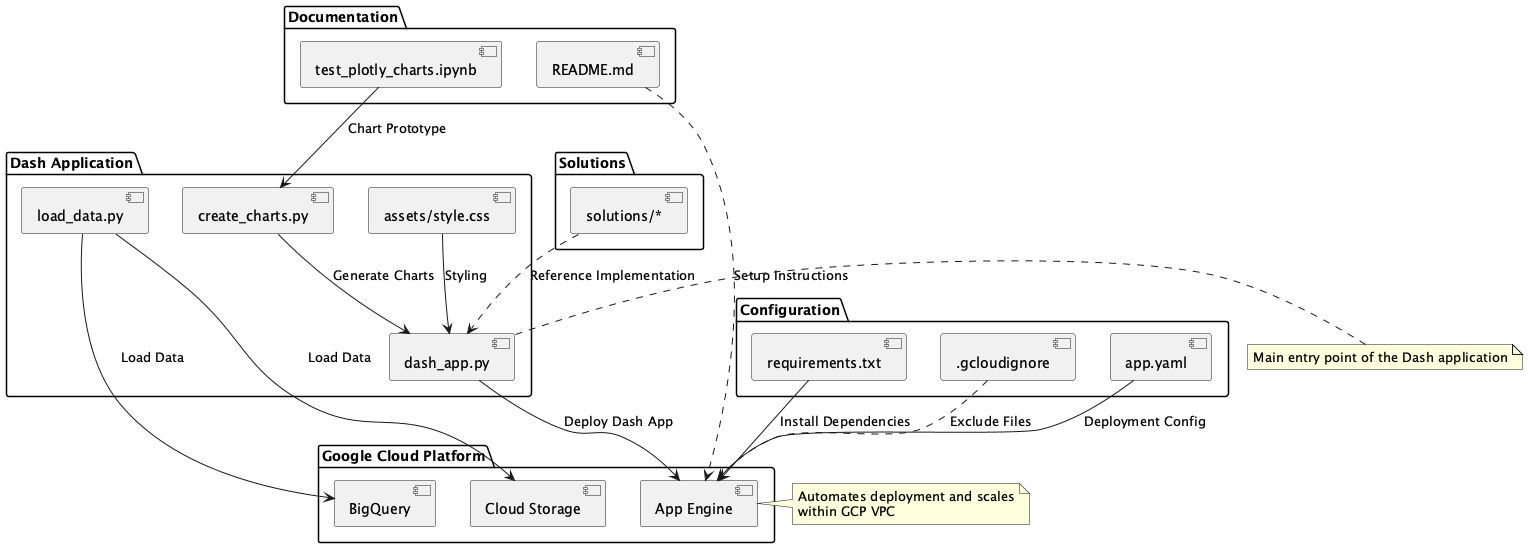

The diagram above was rendered by PlantUML. Its source (embedded in the PNG):
@startuml
package "Google Cloud Platform" {
    [App Engine]
    [BigQuery]
    [Cloud Storage]
}

package "Dash Application" {
    [dash_app.py]
    [load_data.py]
    [create_charts.py]
    [assets/style.css]
}

package "Configuration" {
    [app.yaml]
    [requirements.txt]
    [.gcloudignore]
}

package "Documentation" {
    [README.md]
    [test_plotly_charts.ipynb]
}

package "Solutions" {
    [solutions/*]
}

[README.md] ..> [App Engine] : "Setup Instructions" 
[requirements.txt] --> [App Engine] : "Install Dependencies"
[app.yaml] --> [App Engine] : "Deployment Config"
[dash_app.py] --> [App Engine] : "Deploy Dash App"
[load_data.py] --> [BigQuery] : "Load Data"
[load_data.py] --> [Cloud Storage] : "Load Data"
[create_charts.py] --> [dash_app.py] : "Generate Charts"
[test_plotly_charts.ipynb] --> [create_charts.py] : "Chart Prototype"
[solutions/*] ..> [dash_app.py] : "Reference Implementation"
[assets/style.css] --> [dash_app.py] : "Styling"
[.gcloudignore] ..> [App Engine] : "Exclude Files"

note right of [App Engine]
    Automates deployment and scales
    within GCP VPC
end note

note right of [dash_app.py]
    Main entry point of the Dash application
end note
@enduml